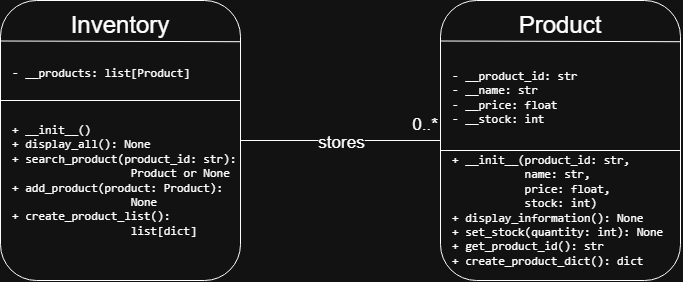

The diagram above was exported from draw.io. Its source (the exported page's mxGraphModel, read from the mxfile embedded in the PNG):
<mxGraphModel dx="930" dy="1328" grid="1" gridSize="10" guides="1" tooltips="1" connect="1" arrows="1" fold="1" page="1" pageScale="1" pageWidth="827" pageHeight="1169" math="0" shadow="0">
  <root>
    <mxCell id="0" />
    <mxCell id="1" parent="0" />
    <mxCell id="640uwO9fk9-NOJbVYpvV-14" connectable="0" parent="1" style="group" value="" vertex="1">
      <mxGeometry height="280" width="240" x="480" y="400" as="geometry" />
    </mxCell>
    <mxCell id="640uwO9fk9-NOJbVYpvV-1" parent="640uwO9fk9-NOJbVYpvV-14" style="rounded=1;whiteSpace=wrap;html=1;roundedPerimeter=1;" value=" " vertex="1">
      <mxGeometry height="280" width="240" as="geometry" />
    </mxCell>
    <mxCell id="640uwO9fk9-NOJbVYpvV-2" parent="640uwO9fk9-NOJbVYpvV-14" style="text;html=1;whiteSpace=wrap;strokeColor=none;fillColor=none;align=center;verticalAlign=middle;rounded=0;" value="&lt;font style=&quot;font-size: 24px;&quot;&gt;Product&lt;/font&gt;" vertex="1">
      <mxGeometry height="30" width="100" x="70" y="10" as="geometry" />
    </mxCell>
    <mxCell id="640uwO9fk9-NOJbVYpvV-3" edge="1" parent="640uwO9fk9-NOJbVYpvV-14" source="640uwO9fk9-NOJbVYpvV-1" style="endArrow=none;html=1;rounded=0;defaultLabelBackgroundColor=page;exitX=-0.008;exitY=0.139;exitDx=0;exitDy=0;entryX=0.996;entryY=0.15;entryDx=0;entryDy=0;" target="640uwO9fk9-NOJbVYpvV-1" value="">
      <mxGeometry height="50" relative="1" width="50" as="geometry">
        <mxPoint x="280" y="270" as="sourcePoint" />
        <mxPoint x="330" y="220" as="targetPoint" />
      </mxGeometry>
    </mxCell>
    <mxCell id="640uwO9fk9-NOJbVYpvV-5" parent="640uwO9fk9-NOJbVYpvV-14" style="text;html=1;whiteSpace=wrap;strokeColor=none;fillColor=none;align=left;verticalAlign=middle;rounded=0;" value="&lt;div&gt;&lt;br&gt;&lt;/div&gt;&lt;pre dir=&quot;ltr&quot;&gt;&lt;code&gt;- __product_id: str&lt;br&gt;- __name: str&lt;br&gt;- __price: float&lt;br&gt;- __stock: int&lt;/code&gt;&lt;/pre&gt;" vertex="1">
      <mxGeometry height="80" width="220" x="10" y="50" as="geometry" />
    </mxCell>
    <mxCell id="640uwO9fk9-NOJbVYpvV-6" edge="1" parent="640uwO9fk9-NOJbVYpvV-14" style="endArrow=none;html=1;rounded=0;defaultLabelBackgroundColor=page;exitX=-0.008;exitY=0.139;exitDx=0;exitDy=0;entryX=0.996;entryY=0.15;entryDx=0;entryDy=0;" value="">
      <mxGeometry height="50" relative="1" width="50" as="geometry">
        <mxPoint y="150" as="sourcePoint" />
        <mxPoint x="240" y="150" as="targetPoint" />
      </mxGeometry>
    </mxCell>
    <mxCell id="640uwO9fk9-NOJbVYpvV-7" parent="640uwO9fk9-NOJbVYpvV-14" style="text;html=1;whiteSpace=wrap;strokeColor=none;fillColor=none;align=left;verticalAlign=middle;rounded=0;" value="&lt;pre dir=&quot;ltr&quot;&gt;&lt;code&gt;+ __init__(product_id: str, &lt;br&gt;           name: str, &lt;br&gt;           price: float, &lt;br&gt;           stock: int)&lt;br&gt;+ display_information(): None&lt;br&gt;+ set_stock(quantity: int): None&lt;br&gt;+ get_product_id(): str&lt;br&gt;+ create_product_dict(): dict&lt;/code&gt;&lt;/pre&gt;" vertex="1">
      <mxGeometry height="120" width="210" x="10" y="150" as="geometry" />
    </mxCell>
    <mxCell id="640uwO9fk9-NOJbVYpvV-15" connectable="0" parent="1" style="group" value="" vertex="1">
      <mxGeometry height="280" width="240" x="40" y="400" as="geometry" />
    </mxCell>
    <mxCell id="640uwO9fk9-NOJbVYpvV-16" parent="640uwO9fk9-NOJbVYpvV-15" style="rounded=1;whiteSpace=wrap;html=1;roundedPerimeter=1;" value=" " vertex="1">
      <mxGeometry height="280" width="240" as="geometry" />
    </mxCell>
    <mxCell id="640uwO9fk9-NOJbVYpvV-17" parent="640uwO9fk9-NOJbVYpvV-15" style="text;html=1;whiteSpace=wrap;strokeColor=none;fillColor=none;align=center;verticalAlign=middle;rounded=0;" value="&lt;font style=&quot;font-size: 24px;&quot;&gt;Inventory&lt;/font&gt;" vertex="1">
      <mxGeometry height="30" width="100" x="70" y="10" as="geometry" />
    </mxCell>
    <mxCell id="640uwO9fk9-NOJbVYpvV-18" edge="1" parent="640uwO9fk9-NOJbVYpvV-15" source="640uwO9fk9-NOJbVYpvV-16" style="endArrow=none;html=1;rounded=0;defaultLabelBackgroundColor=page;exitX=-0.008;exitY=0.139;exitDx=0;exitDy=0;entryX=0.996;entryY=0.15;entryDx=0;entryDy=0;" target="640uwO9fk9-NOJbVYpvV-16" value="">
      <mxGeometry height="50" relative="1" width="50" as="geometry">
        <mxPoint x="280" y="270" as="sourcePoint" />
        <mxPoint x="330" y="220" as="targetPoint" />
      </mxGeometry>
    </mxCell>
    <mxCell id="640uwO9fk9-NOJbVYpvV-19" parent="640uwO9fk9-NOJbVYpvV-15" style="text;html=1;whiteSpace=wrap;strokeColor=none;fillColor=none;align=left;verticalAlign=middle;rounded=0;" value="&lt;div&gt;&lt;br&gt;&lt;/div&gt;&lt;pre dir=&quot;ltr&quot;&gt;&lt;code&gt;- &lt;/code&gt;__products: list[Product]&lt;/pre&gt;" vertex="1">
      <mxGeometry height="30" width="220" x="10" y="50" as="geometry" />
    </mxCell>
    <mxCell id="640uwO9fk9-NOJbVYpvV-20" edge="1" parent="640uwO9fk9-NOJbVYpvV-15" style="endArrow=none;html=1;rounded=0;defaultLabelBackgroundColor=page;exitX=-0.008;exitY=0.139;exitDx=0;exitDy=0;entryX=0.996;entryY=0.15;entryDx=0;entryDy=0;" value="">
      <mxGeometry height="50" relative="1" width="50" as="geometry">
        <mxPoint y="100" as="sourcePoint" />
        <mxPoint x="240" y="100" as="targetPoint" />
      </mxGeometry>
    </mxCell>
    <mxCell id="640uwO9fk9-NOJbVYpvV-21" parent="640uwO9fk9-NOJbVYpvV-15" style="text;html=1;whiteSpace=wrap;strokeColor=none;fillColor=none;align=left;verticalAlign=middle;rounded=0;" value="&lt;pre dir=&quot;ltr&quot;&gt;&lt;code&gt;+ __init__()&lt;br&gt;+ display_all(): None&lt;br&gt;+ search_product(product_id: str): &lt;br&gt;                  Product or None&lt;br&gt;+ add_product(product: Product): &lt;br&gt;                  None&lt;br&gt;+ create_product_list(): &lt;br&gt;                  list[dict]&lt;/code&gt;&lt;/pre&gt;" vertex="1">
      <mxGeometry height="120" width="210" x="10" y="120" as="geometry" />
    </mxCell>
    <mxCell id="640uwO9fk9-NOJbVYpvV-24" edge="1" parent="1" source="640uwO9fk9-NOJbVYpvV-1" style="endArrow=none;html=1;rounded=0;defaultLabelBackgroundColor=page;exitX=0;exitY=0.5;exitDx=0;exitDy=0;entryX=1;entryY=0.5;entryDx=0;entryDy=0;" target="640uwO9fk9-NOJbVYpvV-16" value="">
      <mxGeometry height="50" relative="1" width="50" as="geometry">
        <mxPoint x="340" y="350" as="sourcePoint" />
        <mxPoint x="390" y="300" as="targetPoint" />
      </mxGeometry>
    </mxCell>
    <mxCell id="640uwO9fk9-NOJbVYpvV-28" connectable="0" parent="640uwO9fk9-NOJbVYpvV-24" style="edgeLabel;html=1;align=center;verticalAlign=middle;resizable=0;points=[];inheritText=1;defaultLabelBackgroundColor=page;" value="&lt;span style=&quot;font-size: 17px; white-space: normal;&quot;&gt;stores&lt;/span&gt;" vertex="1">
      <mxGeometry relative="1" x="-0.01" y="3" as="geometry">
        <mxPoint as="offset" />
      </mxGeometry>
    </mxCell>
    <mxCell id="640uwO9fk9-NOJbVYpvV-26" parent="1" style="text;html=1;whiteSpace=wrap;strokeColor=none;fillColor=none;align=center;verticalAlign=middle;rounded=0;" value="&lt;font style=&quot;font-size: 17px;&quot;&gt;0..*&lt;/font&gt;" vertex="1">
      <mxGeometry height="30" width="30" x="450" y="510" as="geometry" />
    </mxCell>
  </root>
</mxGraphModel>